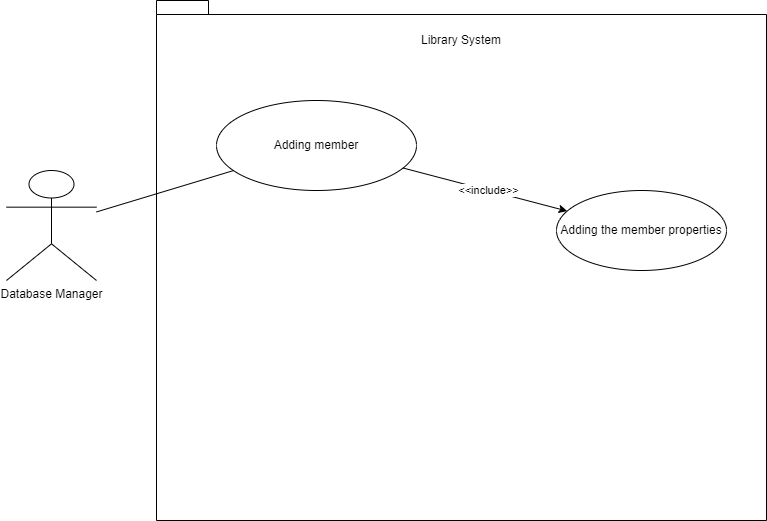

The diagram above was exported from draw.io. Its source (the exported page's mxGraphModel, read from the mxfile embedded in the PNG):
<mxGraphModel dx="671" dy="746" grid="1" gridSize="10" guides="1" tooltips="1" connect="1" arrows="1" fold="1" page="1" pageScale="1" pageWidth="850" pageHeight="1100" math="0" shadow="0">
  <root>
    <mxCell id="0" />
    <mxCell id="1" parent="0" />
    <mxCell id="lQkgyaESXePVyoGWIGm3-1" value="Database Manager" style="shape=umlActor;verticalLabelPosition=bottom;verticalAlign=top;html=1;outlineConnect=0;" vertex="1" parent="1">
      <mxGeometry x="40" y="250" width="90" height="110" as="geometry" />
    </mxCell>
    <mxCell id="lQkgyaESXePVyoGWIGm3-2" value="" style="shape=folder;fontStyle=1;spacingTop=10;tabWidth=40;tabHeight=14;tabPosition=left;html=1;whiteSpace=wrap;" vertex="1" parent="1">
      <mxGeometry x="190" y="80" width="610" height="520" as="geometry" />
    </mxCell>
    <mxCell id="lQkgyaESXePVyoGWIGm3-3" value="Library System" style="text;html=1;strokeColor=none;fillColor=none;align=center;verticalAlign=middle;whiteSpace=wrap;rounded=0;" vertex="1" parent="1">
      <mxGeometry x="275" y="100" width="440" height="40" as="geometry" />
    </mxCell>
    <mxCell id="lQkgyaESXePVyoGWIGm3-4" value="Adding member" style="ellipse;whiteSpace=wrap;html=1;" vertex="1" parent="1">
      <mxGeometry x="250" y="180" width="200" height="90" as="geometry" />
    </mxCell>
    <mxCell id="lQkgyaESXePVyoGWIGm3-7" value="Adding the member properties" style="ellipse;whiteSpace=wrap;html=1;" vertex="1" parent="1">
      <mxGeometry x="590" y="270" width="170" height="80" as="geometry" />
    </mxCell>
    <mxCell id="lQkgyaESXePVyoGWIGm3-8" value="" style="endArrow=classic;html=1;rounded=0;" edge="1" parent="1" source="lQkgyaESXePVyoGWIGm3-4" target="lQkgyaESXePVyoGWIGm3-7">
      <mxGeometry width="50" height="50" relative="1" as="geometry">
        <mxPoint x="400" y="420" as="sourcePoint" />
        <mxPoint x="450" y="370" as="targetPoint" />
      </mxGeometry>
    </mxCell>
    <mxCell id="lQkgyaESXePVyoGWIGm3-9" value="&amp;lt;&amp;lt;include&amp;gt;&amp;gt;" style="edgeLabel;html=1;align=center;verticalAlign=middle;resizable=0;points=[];" vertex="1" connectable="0" parent="lQkgyaESXePVyoGWIGm3-8">
      <mxGeometry x="0.1894" y="4" relative="1" as="geometry">
        <mxPoint x="-14" as="offset" />
      </mxGeometry>
    </mxCell>
    <mxCell id="lQkgyaESXePVyoGWIGm3-10" value="" style="endArrow=none;html=1;rounded=0;" edge="1" parent="1" source="lQkgyaESXePVyoGWIGm3-1" target="lQkgyaESXePVyoGWIGm3-4">
      <mxGeometry width="50" height="50" relative="1" as="geometry">
        <mxPoint x="660" y="420" as="sourcePoint" />
        <mxPoint x="710" y="370" as="targetPoint" />
      </mxGeometry>
    </mxCell>
  </root>
</mxGraphModel>